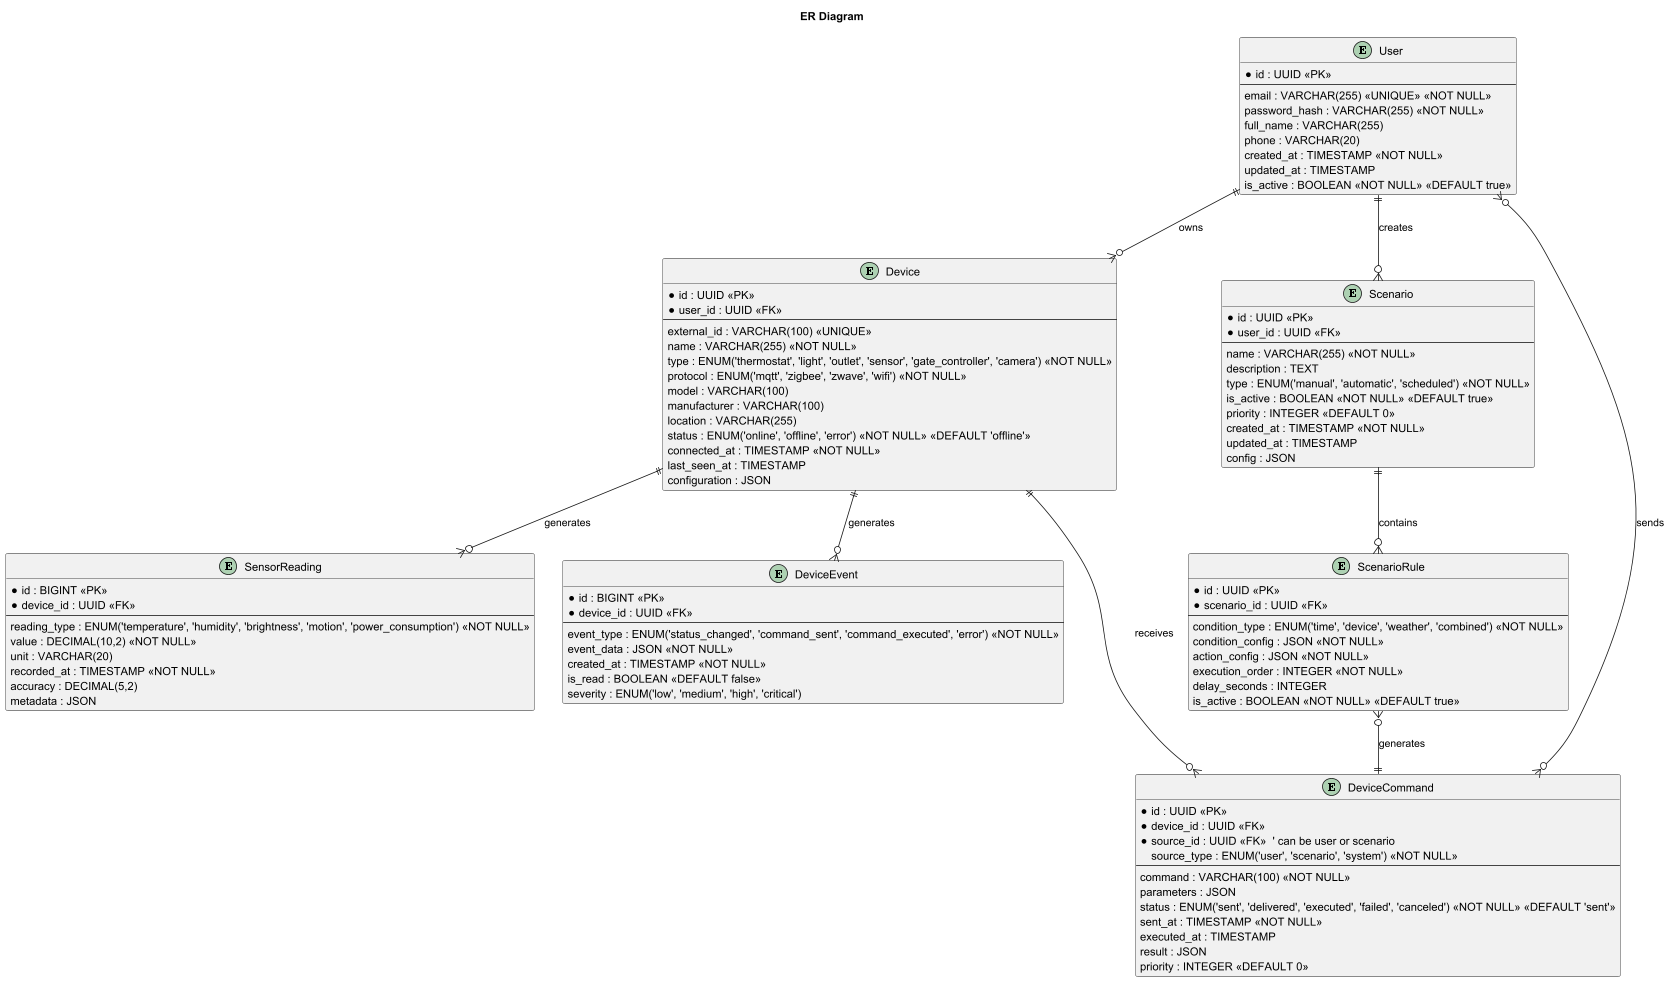

The diagram above was rendered by PlantUML. Its source (embedded in the PNG):
@startuml

title ER Diagram

entity "User" {
  *id : UUID <<PK>>
  --
  email : VARCHAR(255) <<UNIQUE>> <<NOT NULL>>
  password_hash : VARCHAR(255) <<NOT NULL>>
  full_name : VARCHAR(255)
  phone : VARCHAR(20)
  created_at : TIMESTAMP <<NOT NULL>>
  updated_at : TIMESTAMP
  is_active : BOOLEAN <<NOT NULL>> <<DEFAULT true>>
}

entity "Device" {
  *id : UUID <<PK>>
  *user_id : UUID <<FK>>
  --
  external_id : VARCHAR(100) <<UNIQUE>>
  name : VARCHAR(255) <<NOT NULL>>
  type : ENUM('thermostat', 'light', 'outlet', 'sensor', 'gate_controller', 'camera') <<NOT NULL>>
  protocol : ENUM('mqtt', 'zigbee', 'zwave', 'wifi') <<NOT NULL>>
  model : VARCHAR(100)
  manufacturer : VARCHAR(100)
  location : VARCHAR(255)
  status : ENUM('online', 'offline', 'error') <<NOT NULL>> <<DEFAULT 'offline'>>
  connected_at : TIMESTAMP <<NOT NULL>>
  last_seen_at : TIMESTAMP
  configuration : JSON
}

entity "SensorReading" {
  *id : BIGINT <<PK>>
  *device_id : UUID <<FK>>
  --
  reading_type : ENUM('temperature', 'humidity', 'brightness', 'motion', 'power_consumption') <<NOT NULL>>
  value : DECIMAL(10,2) <<NOT NULL>>
  unit : VARCHAR(20)
  recorded_at : TIMESTAMP <<NOT NULL>>
  accuracy : DECIMAL(5,2)
  metadata : JSON
}

entity "Scenario" {
  *id : UUID <<PK>>
  *user_id : UUID <<FK>>
  --
  name : VARCHAR(255) <<NOT NULL>>
  description : TEXT
  type : ENUM('manual', 'automatic', 'scheduled') <<NOT NULL>>
  is_active : BOOLEAN <<NOT NULL>> <<DEFAULT true>>
  priority : INTEGER <<DEFAULT 0>>
  created_at : TIMESTAMP <<NOT NULL>>
  updated_at : TIMESTAMP
  config : JSON
}

entity "ScenarioRule" {
  *id : UUID <<PK>>
  *scenario_id : UUID <<FK>>
  --
  condition_type : ENUM('time', 'device', 'weather', 'combined') <<NOT NULL>>
  condition_config : JSON <<NOT NULL>>
  action_config : JSON <<NOT NULL>>
  execution_order : INTEGER <<NOT NULL>>
  delay_seconds : INTEGER
  is_active : BOOLEAN <<NOT NULL>> <<DEFAULT true>>
}

entity "DeviceEvent" {
  *id : BIGINT <<PK>>
  *device_id : UUID <<FK>>
  --
  event_type : ENUM('status_changed', 'command_sent', 'command_executed', 'error') <<NOT NULL>>
  event_data : JSON <<NOT NULL>>
  created_at : TIMESTAMP <<NOT NULL>>
  is_read : BOOLEAN <<DEFAULT false>>
  severity : ENUM('low', 'medium', 'high', 'critical')
}

entity "DeviceCommand" {
  *id : UUID <<PK>>
  *device_id : UUID <<FK>>
  *source_id : UUID <<FK>>  ' can be user or scenario
  source_type : ENUM('user', 'scenario', 'system') <<NOT NULL>>
  --
  command : VARCHAR(100) <<NOT NULL>>
  parameters : JSON
  status : ENUM('sent', 'delivered', 'executed', 'failed', 'canceled') <<NOT NULL>> <<DEFAULT 'sent'>>
  sent_at : TIMESTAMP <<NOT NULL>>
  executed_at : TIMESTAMP
  result : JSON
  priority : INTEGER <<DEFAULT 0>>
}


User ||--o{ Device : "owns"
Device ||--o{ SensorReading : "generates"
User ||--o{ Scenario : "creates"
Scenario ||--o{ ScenarioRule : "contains"
Device ||--o{ DeviceEvent : "generates"
Device ||--o{ DeviceCommand : "receives"
ScenarioRule }o--|| DeviceCommand : "generates"
User }o--o{ DeviceCommand : "sends"

@enduml